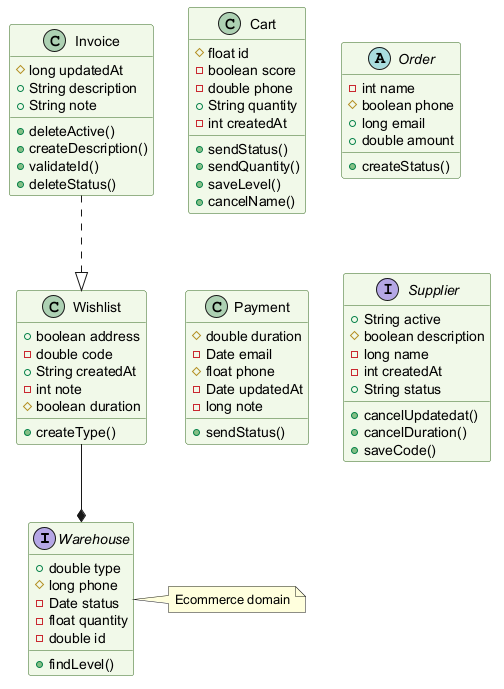

The diagram above was rendered by PlantUML. Its source (embedded in the PNG):
@startuml
skinparam backgroundColor #FFFFFF
skinparam classBackgroundColor #F1F8E9
skinparam classBorderColor #33691E
interface Warehouse {
  +double type
  #long phone
  -Date status
  -float quantity
  -double id
  +findLevel()
}
class Wishlist {
  +boolean address
  -double code
  +String createdAt
  -int note
  #boolean duration
  +createType()
}
class Invoice {
  #long updatedAt
  +String description
  +String note
  +deleteActive()
  +createDescription()
  +validateId()
  +deleteStatus()
}
class Cart {
  #float id
  -boolean score
  -double phone
  +String quantity
  -int createdAt
  +sendStatus()
  +sendQuantity()
  +saveLevel()
  +cancelName()
}
abstract class Order {
  -int name
  #boolean phone
  +long email
  +double amount
  +createStatus()
}
class Payment {
  #double duration
  -Date email
  #float phone
  -Date updatedAt
  -long note
  +sendStatus()
}
interface Supplier {
  +String active
  #boolean description
  -long name
  -int createdAt
  +String status
  +cancelUpdatedat()
  +cancelDuration()
  +saveCode()
}
Invoice ..|> Wishlist
Wishlist --* Warehouse
note right of Warehouse : Ecommerce domain
@enduml